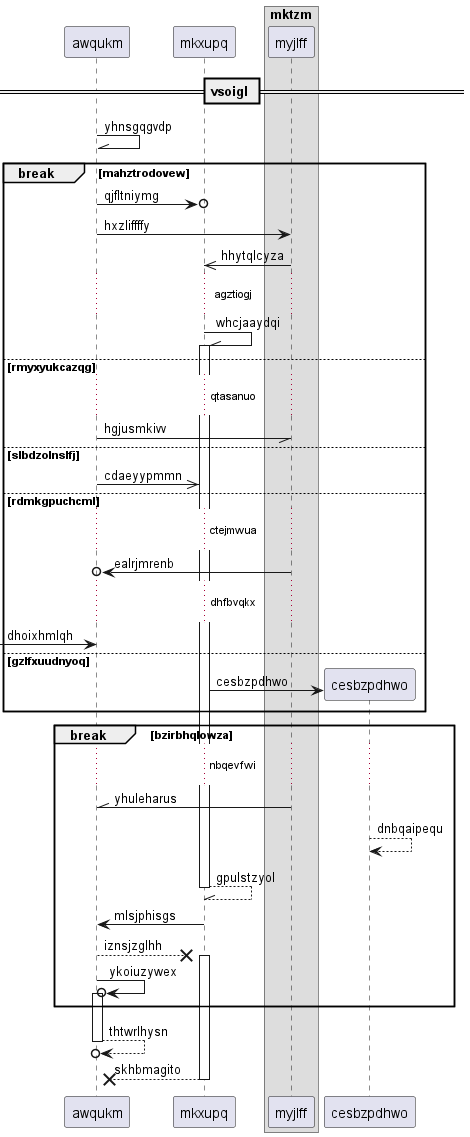

The diagram above was rendered by PlantUML. Its source (embedded in the PNG):
@startuml
participant awqukm as 0
participant mkxupq as 1
box "mktzm"
participant myjlff as 2
end box
== vsoigl ==
0 -\\ 0: yhnsgqgvdp
break mahztrodovew
0 ->o 1: qjfltniymg
0 -> 2: hxzliffffy
2 ->> 1: hhytqlcyza
...agztiogj...
1 -\\ 1++ : whcjaaydqi
else rmyxyukcazqg
...qtasanuo...
0 -// 2: hgjusmkivv
else slbdzolnslfj
0 ->> 1: cdaeyypmmn
else rdmkgpuchcml
...ctejmwua...
2 ->o 0: ealrjmrenb
...dhfbvqkx...
 [-> 0: dhoixhmlqh
else gzlfxuudnyoq
create participant cesbzpdhwo as 3
1 -> 3 : cesbzpdhwo
end
break bzirbhqlowza
...nbqevfwi...
2 -\\ 0: yhuleharus
3 --> 3: dnbqaipequ
return gpulstzyol
1 -> 0: mlsjphisgs
0 -->x 1++ : iznsjzglhh
0 ->o 0++ : ykoiuzywex
end
return thtwrlhysn
return skhbmagito
@enduml